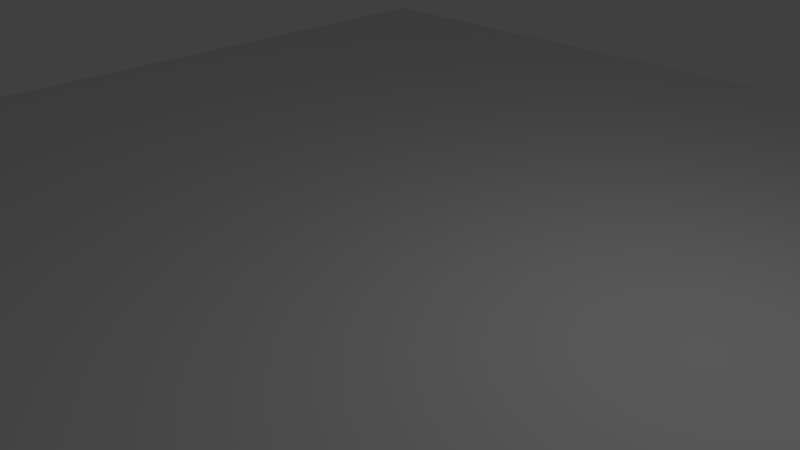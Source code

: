 # Source: floor.blend  (saved by Blender 2.70.0; exported with 4.5.12 LTS)
import bpy
from mathutils import Matrix  # noqa: F401  (used for matrix-valued properties, if any)

bpy.ops.wm.read_factory_settings(use_empty=True)
scene = bpy.context.scene
scene.name = 'Scene'

# ---- collections
col_collection_1 = bpy.data.collections.new('Collection 1'); scene.collection.children.link(col_collection_1)

# ---- materials (node trees are filled in below, after node groups)
mat_material_001 = bpy.data.materials.new('Material.001')
mat_material_001.alpha_threshold = 0.0
mat_material_001.use_transparent_shadow = False
mat_material_001.roughness = 0.5
mat_material_001.line_color = (0.0, 0.0, 0.0, 1.0)

# ---- material node trees

# ---- world
world_world = bpy.data.worlds.new('World'); scene.world = world_world
world_world.color = (0.05088, 0.05088, 0.05088)
world_world.use_sun_shadow = False
world_world.sun_shadow_jitter_overblur = 0.0
world_world.cycles.sampling_method = 'MANUAL'
world_world.cycles.sample_map_resolution = 256

# ---- cameras
cam_camera = bpy.data.cameras.new('Camera')
cam_camera.clip_end = 100.0
cam_camera.lens = 35.0
cam_camera.sensor_width = 32.0
cam_camera.sensor_height = 18.0
cam_camera.ortho_scale = 7.314
cam_camera.dof.focus_distance = 0.0
cam_camera.dof.aperture_fstop = 128.0

# ---- lights
light_lamp = bpy.data.lights.new('Lamp', 'POINT')
light_lamp.transmission_factor = 0.0
light_lamp.cutoff_distance = 30.0
light_lamp.energy = 100.0
light_lamp.shadow_buffer_clip_start = 1.001
light_lamp.shadow_soft_size = 0.1
light_lamp.shadow_maximum_resolution = 0.006
light_lamp.use_absolute_resolution = True
light_lamp.cycles.use_multiple_importance_sampling = False

# ---- meshes
me_plane = bpy.data.meshes.new('Plane')
me_plane.from_pydata([(-1.0, -1.0, 0.0), (1.0, -1.0, 0.0), (-1.0, 1.0, 0.0), (1.0, 1.0, 0.0)], [], [(0, 1, 3, 2)])
me_plane.materials.append(mat_material_001)
me_plane.use_remesh_preserve_volume = False
me_plane.use_remesh_preserve_attributes = False
me_plane.use_mirror_vertex_groups = False
me_plane.update()

# ---- objects
ob_plane = bpy.data.objects.new('Plane', me_plane)
ob_lamp = bpy.data.objects.new('Lamp', light_lamp)
ob_camera = bpy.data.objects.new('Camera', cam_camera)

# ---- transforms, parenting, visibility, modifiers, constraints
ob_plane.location = (0.0, 0.0, 0.0)
ob_plane.scale = (10.0, 10.0, 10.0)
ob_plane.lineart.crease_threshold = 0.0
ob_lamp.location = (4.076, 1.005, 5.904)
ob_lamp.rotation_euler = (0.6503, 0.05522, 1.866)
ob_lamp.lock_rotations_4d = False
ob_lamp.empty_display_type = 'ARROWS'
ob_lamp.color = (0.0, 0.0, 0.0, 0.0)
ob_lamp.lineart.crease_threshold = 0.0
ob_camera.location = (7.481, -6.508, 5.344)
ob_camera.rotation_euler = (1.109, 0.01082, 0.8149)
ob_camera.lock_rotations_4d = False
ob_camera.empty_display_type = 'ARROWS'
ob_camera.color = (0.0, 0.0, 0.0, 0.0)
ob_camera.display_type = 'WIRE'
ob_camera.lineart.crease_threshold = 0.0

# ---- collection membership
col_collection_1.objects.link(ob_plane)
col_collection_1.objects.link(ob_lamp)
col_collection_1.objects.link(ob_camera)

# ---- scene / render settings (as saved in the file)
scene.camera = ob_camera
scene.frame_start = 1; scene.frame_end = 250; scene.frame_set(1)
scene.render.engine = 'BLENDER_EEVEE_NEXT'
scene.render.resolution_percentage = 50
scene.render.dither_intensity = 0.0
scene.cycles.use_denoising = False
scene.cycles.samples = 10
scene.cycles.sampling_pattern = 'TABULATED_SOBOL'
scene.cycles.light_sampling_threshold = 0.0
scene.cycles.use_adaptive_sampling = False
scene.cycles.use_light_tree = False
scene.cycles.blur_glossy = 0.0
scene.cycles.volume_bounces = 1
scene.cycles.pixel_filter_type = 'GAUSSIAN'
scene.cycles.sample_clamp_indirect = 0.0
scene.view_settings.view_transform = 'Standard'
bpy.context.view_layer.update()
